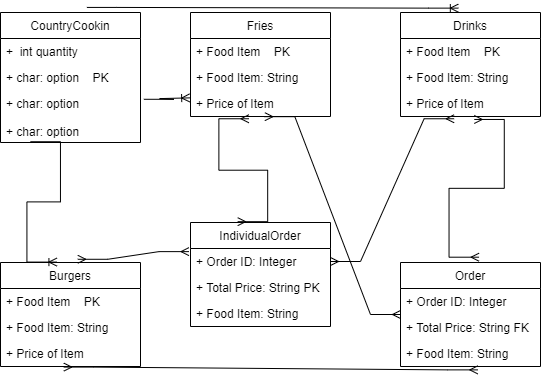

The diagram above was exported from draw.io. Its source (the exported page's mxGraphModel, read from the mxfile embedded in the PNG):
<mxGraphModel dx="922" dy="500" grid="1" gridSize="10" guides="1" tooltips="1" connect="1" arrows="1" fold="1" page="1" pageScale="1" pageWidth="850" pageHeight="1100" math="0" shadow="0">
  <root>
    <mxCell id="0" />
    <mxCell id="1" parent="0" />
    <mxCell id="5UcVqkOdIjwkUNSH4vlH-1" value="CountryCookin" style="swimlane;fontStyle=0;childLayout=stackLayout;horizontal=1;startSize=26;fillColor=none;horizontalStack=0;resizeParent=1;resizeParentMax=0;resizeLast=0;collapsible=1;marginBottom=0;" vertex="1" parent="1">
      <mxGeometry x="70" y="120" width="140" height="130" as="geometry" />
    </mxCell>
    <mxCell id="5UcVqkOdIjwkUNSH4vlH-2" value="+  int quantity" style="text;strokeColor=none;fillColor=none;align=left;verticalAlign=top;spacingLeft=4;spacingRight=4;overflow=hidden;rotatable=0;points=[[0,0.5],[1,0.5]];portConstraint=eastwest;" vertex="1" parent="5UcVqkOdIjwkUNSH4vlH-1">
      <mxGeometry y="26" width="140" height="26" as="geometry" />
    </mxCell>
    <mxCell id="5UcVqkOdIjwkUNSH4vlH-3" value="+ char: option    PK" style="text;strokeColor=none;fillColor=none;align=left;verticalAlign=top;spacingLeft=4;spacingRight=4;overflow=hidden;rotatable=0;points=[[0,0.5],[1,0.5]];portConstraint=eastwest;" vertex="1" parent="5UcVqkOdIjwkUNSH4vlH-1">
      <mxGeometry y="52" width="140" height="26" as="geometry" />
    </mxCell>
    <mxCell id="5UcVqkOdIjwkUNSH4vlH-4" value="+ char: option&#10;&#10;+ char: option" style="text;strokeColor=none;fillColor=none;align=left;verticalAlign=top;spacingLeft=4;spacingRight=4;overflow=hidden;rotatable=0;points=[[0,0.5],[1,0.5]];portConstraint=eastwest;" vertex="1" parent="5UcVqkOdIjwkUNSH4vlH-1">
      <mxGeometry y="78" width="140" height="52" as="geometry" />
    </mxCell>
    <mxCell id="5UcVqkOdIjwkUNSH4vlH-5" value="Fries" style="swimlane;fontStyle=0;childLayout=stackLayout;horizontal=1;startSize=26;fillColor=none;horizontalStack=0;resizeParent=1;resizeParentMax=0;resizeLast=0;collapsible=1;marginBottom=0;" vertex="1" parent="1">
      <mxGeometry x="260" y="120" width="140" height="104" as="geometry" />
    </mxCell>
    <mxCell id="5UcVqkOdIjwkUNSH4vlH-6" value="+ Food Item    PK" style="text;strokeColor=none;fillColor=none;align=left;verticalAlign=top;spacingLeft=4;spacingRight=4;overflow=hidden;rotatable=0;points=[[0,0.5],[1,0.5]];portConstraint=eastwest;" vertex="1" parent="5UcVqkOdIjwkUNSH4vlH-5">
      <mxGeometry y="26" width="140" height="26" as="geometry" />
    </mxCell>
    <mxCell id="5UcVqkOdIjwkUNSH4vlH-7" value="+ Food Item: String" style="text;strokeColor=none;fillColor=none;align=left;verticalAlign=top;spacingLeft=4;spacingRight=4;overflow=hidden;rotatable=0;points=[[0,0.5],[1,0.5]];portConstraint=eastwest;" vertex="1" parent="5UcVqkOdIjwkUNSH4vlH-5">
      <mxGeometry y="52" width="140" height="26" as="geometry" />
    </mxCell>
    <mxCell id="5UcVqkOdIjwkUNSH4vlH-8" value="+ Price of Item" style="text;strokeColor=none;fillColor=none;align=left;verticalAlign=top;spacingLeft=4;spacingRight=4;overflow=hidden;rotatable=0;points=[[0,0.5],[1,0.5]];portConstraint=eastwest;" vertex="1" parent="5UcVqkOdIjwkUNSH4vlH-5">
      <mxGeometry y="78" width="140" height="26" as="geometry" />
    </mxCell>
    <mxCell id="5UcVqkOdIjwkUNSH4vlH-9" value="Drinks" style="swimlane;fontStyle=0;childLayout=stackLayout;horizontal=1;startSize=26;fillColor=none;horizontalStack=0;resizeParent=1;resizeParentMax=0;resizeLast=0;collapsible=1;marginBottom=0;" vertex="1" parent="1">
      <mxGeometry x="470" y="120" width="140" height="104" as="geometry" />
    </mxCell>
    <mxCell id="5UcVqkOdIjwkUNSH4vlH-10" value="+ Food Item    PK" style="text;strokeColor=none;fillColor=none;align=left;verticalAlign=top;spacingLeft=4;spacingRight=4;overflow=hidden;rotatable=0;points=[[0,0.5],[1,0.5]];portConstraint=eastwest;" vertex="1" parent="5UcVqkOdIjwkUNSH4vlH-9">
      <mxGeometry y="26" width="140" height="26" as="geometry" />
    </mxCell>
    <mxCell id="5UcVqkOdIjwkUNSH4vlH-11" value="+ Food Item: String" style="text;strokeColor=none;fillColor=none;align=left;verticalAlign=top;spacingLeft=4;spacingRight=4;overflow=hidden;rotatable=0;points=[[0,0.5],[1,0.5]];portConstraint=eastwest;" vertex="1" parent="5UcVqkOdIjwkUNSH4vlH-9">
      <mxGeometry y="52" width="140" height="26" as="geometry" />
    </mxCell>
    <mxCell id="5UcVqkOdIjwkUNSH4vlH-12" value="+ Price of Item" style="text;strokeColor=none;fillColor=none;align=left;verticalAlign=top;spacingLeft=4;spacingRight=4;overflow=hidden;rotatable=0;points=[[0,0.5],[1,0.5]];portConstraint=eastwest;" vertex="1" parent="5UcVqkOdIjwkUNSH4vlH-9">
      <mxGeometry y="78" width="140" height="26" as="geometry" />
    </mxCell>
    <mxCell id="5UcVqkOdIjwkUNSH4vlH-25" value="Burgers" style="swimlane;fontStyle=0;childLayout=stackLayout;horizontal=1;startSize=26;fillColor=none;horizontalStack=0;resizeParent=1;resizeParentMax=0;resizeLast=0;collapsible=1;marginBottom=0;" vertex="1" parent="1">
      <mxGeometry x="70" y="370" width="140" height="104" as="geometry" />
    </mxCell>
    <mxCell id="5UcVqkOdIjwkUNSH4vlH-26" value="+ Food Item    PK" style="text;strokeColor=none;fillColor=none;align=left;verticalAlign=top;spacingLeft=4;spacingRight=4;overflow=hidden;rotatable=0;points=[[0,0.5],[1,0.5]];portConstraint=eastwest;" vertex="1" parent="5UcVqkOdIjwkUNSH4vlH-25">
      <mxGeometry y="26" width="140" height="26" as="geometry" />
    </mxCell>
    <mxCell id="5UcVqkOdIjwkUNSH4vlH-27" value="+ Food Item: String" style="text;strokeColor=none;fillColor=none;align=left;verticalAlign=top;spacingLeft=4;spacingRight=4;overflow=hidden;rotatable=0;points=[[0,0.5],[1,0.5]];portConstraint=eastwest;" vertex="1" parent="5UcVqkOdIjwkUNSH4vlH-25">
      <mxGeometry y="52" width="140" height="26" as="geometry" />
    </mxCell>
    <mxCell id="5UcVqkOdIjwkUNSH4vlH-28" value="+ Price of Item" style="text;strokeColor=none;fillColor=none;align=left;verticalAlign=top;spacingLeft=4;spacingRight=4;overflow=hidden;rotatable=0;points=[[0,0.5],[1,0.5]];portConstraint=eastwest;" vertex="1" parent="5UcVqkOdIjwkUNSH4vlH-25">
      <mxGeometry y="78" width="140" height="26" as="geometry" />
    </mxCell>
    <mxCell id="5UcVqkOdIjwkUNSH4vlH-29" value="IndividualOrder" style="swimlane;fontStyle=0;childLayout=stackLayout;horizontal=1;startSize=26;fillColor=none;horizontalStack=0;resizeParent=1;resizeParentMax=0;resizeLast=0;collapsible=1;marginBottom=0;" vertex="1" parent="1">
      <mxGeometry x="260" y="330" width="140" height="104" as="geometry" />
    </mxCell>
    <mxCell id="5UcVqkOdIjwkUNSH4vlH-30" value="+ Order ID: Integer" style="text;strokeColor=none;fillColor=none;align=left;verticalAlign=top;spacingLeft=4;spacingRight=4;overflow=hidden;rotatable=0;points=[[0,0.5],[1,0.5]];portConstraint=eastwest;" vertex="1" parent="5UcVqkOdIjwkUNSH4vlH-29">
      <mxGeometry y="26" width="140" height="26" as="geometry" />
    </mxCell>
    <mxCell id="5UcVqkOdIjwkUNSH4vlH-31" value="+ Total Price: String PK" style="text;strokeColor=none;fillColor=none;align=left;verticalAlign=top;spacingLeft=4;spacingRight=4;overflow=hidden;rotatable=0;points=[[0,0.5],[1,0.5]];portConstraint=eastwest;" vertex="1" parent="5UcVqkOdIjwkUNSH4vlH-29">
      <mxGeometry y="52" width="140" height="26" as="geometry" />
    </mxCell>
    <mxCell id="5UcVqkOdIjwkUNSH4vlH-32" value="+ Food Item: String" style="text;strokeColor=none;fillColor=none;align=left;verticalAlign=top;spacingLeft=4;spacingRight=4;overflow=hidden;rotatable=0;points=[[0,0.5],[1,0.5]];portConstraint=eastwest;" vertex="1" parent="5UcVqkOdIjwkUNSH4vlH-29">
      <mxGeometry y="78" width="140" height="26" as="geometry" />
    </mxCell>
    <mxCell id="5UcVqkOdIjwkUNSH4vlH-33" value="Order" style="swimlane;fontStyle=0;childLayout=stackLayout;horizontal=1;startSize=26;fillColor=none;horizontalStack=0;resizeParent=1;resizeParentMax=0;resizeLast=0;collapsible=1;marginBottom=0;" vertex="1" parent="1">
      <mxGeometry x="470" y="370" width="140" height="104" as="geometry" />
    </mxCell>
    <mxCell id="5UcVqkOdIjwkUNSH4vlH-34" value="+ Order ID: Integer" style="text;strokeColor=none;fillColor=none;align=left;verticalAlign=top;spacingLeft=4;spacingRight=4;overflow=hidden;rotatable=0;points=[[0,0.5],[1,0.5]];portConstraint=eastwest;" vertex="1" parent="5UcVqkOdIjwkUNSH4vlH-33">
      <mxGeometry y="26" width="140" height="26" as="geometry" />
    </mxCell>
    <mxCell id="5UcVqkOdIjwkUNSH4vlH-35" value="+ Total Price: String FK" style="text;strokeColor=none;fillColor=none;align=left;verticalAlign=top;spacingLeft=4;spacingRight=4;overflow=hidden;rotatable=0;points=[[0,0.5],[1,0.5]];portConstraint=eastwest;" vertex="1" parent="5UcVqkOdIjwkUNSH4vlH-33">
      <mxGeometry y="52" width="140" height="26" as="geometry" />
    </mxCell>
    <mxCell id="5UcVqkOdIjwkUNSH4vlH-36" value="+ Food Item: String" style="text;strokeColor=none;fillColor=none;align=left;verticalAlign=top;spacingLeft=4;spacingRight=4;overflow=hidden;rotatable=0;points=[[0,0.5],[1,0.5]];portConstraint=eastwest;" vertex="1" parent="5UcVqkOdIjwkUNSH4vlH-33">
      <mxGeometry y="78" width="140" height="26" as="geometry" />
    </mxCell>
    <mxCell id="5UcVqkOdIjwkUNSH4vlH-37" value="" style="edgeStyle=entityRelationEdgeStyle;fontSize=12;html=1;endArrow=ERmany;startArrow=ERmany;rounded=0;exitX=0.452;exitY=1.023;exitDx=0;exitDy=0;exitPerimeter=0;entryX=0.552;entryY=1.13;entryDx=0;entryDy=0;entryPerimeter=0;" edge="1" parent="1" source="5UcVqkOdIjwkUNSH4vlH-28" target="5UcVqkOdIjwkUNSH4vlH-36">
      <mxGeometry width="100" height="100" relative="1" as="geometry">
        <mxPoint x="240" y="550" as="sourcePoint" />
        <mxPoint x="490" y="521.3913361922554" as="targetPoint" />
      </mxGeometry>
    </mxCell>
    <mxCell id="5UcVqkOdIjwkUNSH4vlH-38" value="" style="edgeStyle=entityRelationEdgeStyle;fontSize=12;html=1;endArrow=ERmany;startArrow=ERmany;rounded=0;entryX=0.527;entryY=1.114;entryDx=0;entryDy=0;entryPerimeter=0;exitX=0.561;exitY=-0.051;exitDx=0;exitDy=0;exitPerimeter=0;" edge="1" parent="1" source="5UcVqkOdIjwkUNSH4vlH-33" target="5UcVqkOdIjwkUNSH4vlH-12">
      <mxGeometry width="100" height="100" relative="1" as="geometry">
        <mxPoint x="590" y="340" as="sourcePoint" />
        <mxPoint x="690" y="240" as="targetPoint" />
      </mxGeometry>
    </mxCell>
    <mxCell id="5UcVqkOdIjwkUNSH4vlH-39" value="" style="edgeStyle=entityRelationEdgeStyle;fontSize=12;html=1;endArrow=ERmany;startArrow=ERmany;rounded=0;entryX=0.531;entryY=1.007;entryDx=0;entryDy=0;entryPerimeter=0;exitX=0;exitY=0.5;exitDx=0;exitDy=0;" edge="1" parent="1" source="5UcVqkOdIjwkUNSH4vlH-33" target="5UcVqkOdIjwkUNSH4vlH-8">
      <mxGeometry width="100" height="100" relative="1" as="geometry">
        <mxPoint x="400" y="390" as="sourcePoint" />
        <mxPoint x="500" y="290" as="targetPoint" />
      </mxGeometry>
    </mxCell>
    <mxCell id="5UcVqkOdIjwkUNSH4vlH-40" value="" style="edgeStyle=entityRelationEdgeStyle;fontSize=12;html=1;endArrow=ERmany;startArrow=ERmany;rounded=0;exitX=0.552;exitY=-0.031;exitDx=0;exitDy=0;exitPerimeter=0;entryX=-0.011;entryY=0.12;entryDx=0;entryDy=0;entryPerimeter=0;" edge="1" parent="1" source="5UcVqkOdIjwkUNSH4vlH-25" target="5UcVqkOdIjwkUNSH4vlH-30">
      <mxGeometry width="100" height="100" relative="1" as="geometry">
        <mxPoint x="150" y="340" as="sourcePoint" />
        <mxPoint x="250" y="240" as="targetPoint" />
      </mxGeometry>
    </mxCell>
    <mxCell id="5UcVqkOdIjwkUNSH4vlH-41" value="" style="edgeStyle=entityRelationEdgeStyle;fontSize=12;html=1;endArrow=ERmany;startArrow=ERmany;rounded=0;entryX=0.383;entryY=1.087;entryDx=0;entryDy=0;entryPerimeter=0;exitX=1;exitY=0.5;exitDx=0;exitDy=0;" edge="1" parent="1" source="5UcVqkOdIjwkUNSH4vlH-30" target="5UcVqkOdIjwkUNSH4vlH-12">
      <mxGeometry width="100" height="100" relative="1" as="geometry">
        <mxPoint x="400" y="340" as="sourcePoint" />
        <mxPoint x="500" y="240" as="targetPoint" />
      </mxGeometry>
    </mxCell>
    <mxCell id="5UcVqkOdIjwkUNSH4vlH-42" value="" style="edgeStyle=entityRelationEdgeStyle;fontSize=12;html=1;endArrow=ERmany;startArrow=ERmany;rounded=0;entryX=0.417;entryY=1.087;entryDx=0;entryDy=0;entryPerimeter=0;exitX=0.337;exitY=-0.008;exitDx=0;exitDy=0;exitPerimeter=0;" edge="1" parent="1" source="5UcVqkOdIjwkUNSH4vlH-29" target="5UcVqkOdIjwkUNSH4vlH-8">
      <mxGeometry width="100" height="100" relative="1" as="geometry">
        <mxPoint x="250" y="330" as="sourcePoint" />
        <mxPoint x="330" y="240" as="targetPoint" />
      </mxGeometry>
    </mxCell>
    <mxCell id="5UcVqkOdIjwkUNSH4vlH-43" value="" style="edgeStyle=entityRelationEdgeStyle;fontSize=12;html=1;endArrow=ERoneToMany;rounded=0;entryX=0.413;entryY=-0.042;entryDx=0;entryDy=0;entryPerimeter=0;exitX=0.617;exitY=-0.039;exitDx=0;exitDy=0;exitPerimeter=0;" edge="1" parent="1" source="5UcVqkOdIjwkUNSH4vlH-1" target="5UcVqkOdIjwkUNSH4vlH-9">
      <mxGeometry width="100" height="100" relative="1" as="geometry">
        <mxPoint x="410" y="130" as="sourcePoint" />
        <mxPoint x="510" y="30" as="targetPoint" />
      </mxGeometry>
    </mxCell>
    <mxCell id="5UcVqkOdIjwkUNSH4vlH-44" value="" style="edgeStyle=entityRelationEdgeStyle;fontSize=12;html=1;endArrow=ERoneToMany;rounded=0;entryX=-0.006;entryY=0.284;entryDx=0;entryDy=0;entryPerimeter=0;exitX=1.024;exitY=0.169;exitDx=0;exitDy=0;exitPerimeter=0;" edge="1" parent="1" source="5UcVqkOdIjwkUNSH4vlH-4" target="5UcVqkOdIjwkUNSH4vlH-8">
      <mxGeometry width="100" height="100" relative="1" as="geometry">
        <mxPoint x="180" y="350" as="sourcePoint" />
        <mxPoint x="280" y="250" as="targetPoint" />
      </mxGeometry>
    </mxCell>
    <mxCell id="5UcVqkOdIjwkUNSH4vlH-45" value="" style="edgeStyle=entityRelationEdgeStyle;fontSize=12;html=1;endArrow=ERoneToMany;rounded=0;entryX=0.403;entryY=-0.004;entryDx=0;entryDy=0;entryPerimeter=0;exitX=0.214;exitY=0.985;exitDx=0;exitDy=0;exitPerimeter=0;" edge="1" parent="1" source="5UcVqkOdIjwkUNSH4vlH-4" target="5UcVqkOdIjwkUNSH4vlH-25">
      <mxGeometry width="100" height="100" relative="1" as="geometry">
        <mxPoint x="-20" y="400" as="sourcePoint" />
        <mxPoint x="80" y="300" as="targetPoint" />
      </mxGeometry>
    </mxCell>
  </root>
</mxGraphModel>